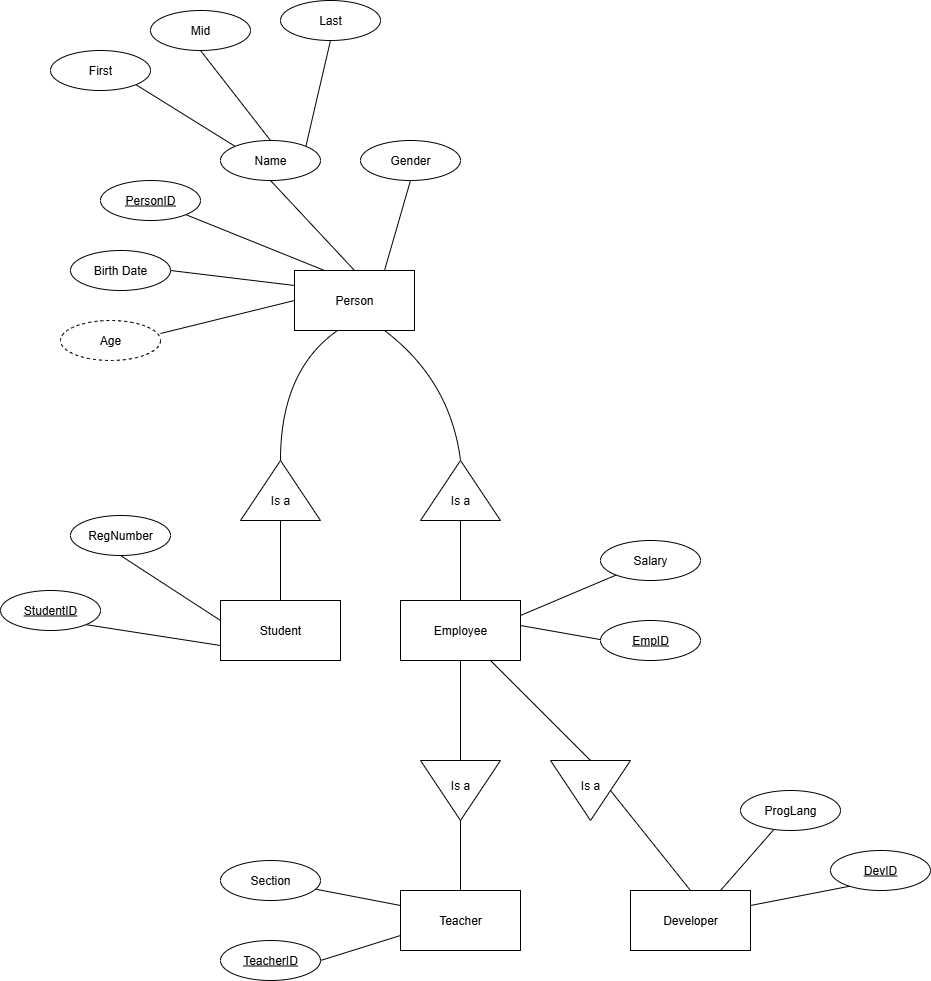

The diagram above was exported from draw.io. Its source (the exported page's mxGraphModel, read from the mxfile embedded in the PNG):
<mxGraphModel dx="1530" dy="776" grid="1" gridSize="10" guides="1" tooltips="1" connect="1" arrows="1" fold="1" page="1" pageScale="1" pageWidth="827" pageHeight="1169" math="0" shadow="0">
  <root>
    <mxCell id="0" />
    <mxCell id="1" parent="0" />
    <mxCell id="8s-8PXpt2CAe85toAo5o-1" value="Person" style="rounded=0;whiteSpace=wrap;html=1;" parent="1" vertex="1">
      <mxGeometry x="-106" y="340" width="120" height="60" as="geometry" />
    </mxCell>
    <mxCell id="8s-8PXpt2CAe85toAo5o-36" value="" style="endArrow=none;html=1;rounded=0;fontSize=12;startSize=8;endSize=8;curved=1;exitX=1;exitY=1;exitDx=0;exitDy=0;entryX=0.25;entryY=0;entryDx=0;entryDy=0;" parent="1" source="8s-8PXpt2CAe85toAo5o-44" target="8s-8PXpt2CAe85toAo5o-1" edge="1">
      <mxGeometry width="50" height="50" relative="1" as="geometry">
        <mxPoint x="-257.57359312880726" y="298.2842712474619" as="sourcePoint" />
        <mxPoint x="-110" y="370" as="targetPoint" />
      </mxGeometry>
    </mxCell>
    <mxCell id="8s-8PXpt2CAe85toAo5o-37" value="" style="endArrow=none;html=1;rounded=0;fontSize=12;startSize=8;endSize=8;curved=1;exitX=0.5;exitY=1;exitDx=0;exitDy=0;entryX=0.5;entryY=0;entryDx=0;entryDy=0;" parent="1" source="8s-8PXpt2CAe85toAo5o-45" target="8s-8PXpt2CAe85toAo5o-1" edge="1">
      <mxGeometry width="50" height="50" relative="1" as="geometry">
        <mxPoint x="-156" y="240" as="sourcePoint" />
        <mxPoint x="-8" y="412" as="targetPoint" />
      </mxGeometry>
    </mxCell>
    <mxCell id="8s-8PXpt2CAe85toAo5o-38" value="" style="endArrow=none;html=1;rounded=0;fontSize=12;startSize=8;endSize=8;curved=1;exitX=0.5;exitY=1;exitDx=0;exitDy=0;entryX=0.75;entryY=0;entryDx=0;entryDy=0;" parent="1" source="8s-8PXpt2CAe85toAo5o-46" target="8s-8PXpt2CAe85toAo5o-1" edge="1">
      <mxGeometry width="50" height="50" relative="1" as="geometry">
        <mxPoint x="-20.039999999999964" y="260" as="sourcePoint" />
        <mxPoint x="-46" y="340" as="targetPoint" />
      </mxGeometry>
    </mxCell>
    <mxCell id="8s-8PXpt2CAe85toAo5o-40" value="" style="endArrow=none;html=1;rounded=0;fontSize=12;startSize=8;endSize=8;curved=1;exitX=1;exitY=0.5;exitDx=0;exitDy=0;entryX=0;entryY=0.25;entryDx=0;entryDy=0;" parent="1" source="8s-8PXpt2CAe85toAo5o-48" target="8s-8PXpt2CAe85toAo5o-1" edge="1">
      <mxGeometry width="50" height="50" relative="1" as="geometry">
        <mxPoint x="-270" y="375" as="sourcePoint" />
        <mxPoint x="-406" y="515" as="targetPoint" />
      </mxGeometry>
    </mxCell>
    <mxCell id="8s-8PXpt2CAe85toAo5o-42" value="" style="endArrow=none;html=1;rounded=0;fontSize=12;startSize=8;endSize=8;curved=1;exitX=1;exitY=0.325;exitDx=0;exitDy=0;entryX=0;entryY=0.5;entryDx=0;entryDy=0;exitPerimeter=0;" parent="1" source="8s-8PXpt2CAe85toAo5o-47" target="8s-8PXpt2CAe85toAo5o-1" edge="1">
      <mxGeometry width="50" height="50" relative="1" as="geometry">
        <mxPoint x="-280" y="485" as="sourcePoint" />
        <mxPoint x="-406" y="620" as="targetPoint" />
      </mxGeometry>
    </mxCell>
    <mxCell id="8s-8PXpt2CAe85toAo5o-44" value="PersonID" style="ellipse;whiteSpace=wrap;html=1;align=center;fontStyle=4;" parent="1" vertex="1">
      <mxGeometry x="-300" y="250" width="100" height="40" as="geometry" />
    </mxCell>
    <mxCell id="8s-8PXpt2CAe85toAo5o-45" value="Name" style="ellipse;whiteSpace=wrap;html=1;align=center;" parent="1" vertex="1">
      <mxGeometry x="-180" y="210" width="100" height="40" as="geometry" />
    </mxCell>
    <mxCell id="8s-8PXpt2CAe85toAo5o-46" value="Gender" style="ellipse;whiteSpace=wrap;html=1;align=center;" parent="1" vertex="1">
      <mxGeometry x="-40" y="210" width="100" height="40" as="geometry" />
    </mxCell>
    <mxCell id="8s-8PXpt2CAe85toAo5o-47" value="Age" style="ellipse;whiteSpace=wrap;html=1;align=center;dashed=1;" parent="1" vertex="1">
      <mxGeometry x="-340" y="390" width="100" height="40" as="geometry" />
    </mxCell>
    <mxCell id="8s-8PXpt2CAe85toAo5o-48" value="Birth Date" style="ellipse;whiteSpace=wrap;html=1;align=center;" parent="1" vertex="1">
      <mxGeometry x="-330" y="320" width="100" height="40" as="geometry" />
    </mxCell>
    <mxCell id="8s-8PXpt2CAe85toAo5o-51" value="" style="endArrow=none;html=1;rounded=0;fontSize=12;startSize=8;endSize=8;curved=1;exitX=1;exitY=1;exitDx=0;exitDy=0;entryX=0;entryY=0;entryDx=0;entryDy=0;" parent="1" source="8s-8PXpt2CAe85toAo5o-57" target="8s-8PXpt2CAe85toAo5o-45" edge="1">
      <mxGeometry width="50" height="50" relative="1" as="geometry">
        <mxPoint x="-264.64466094067257" y="164.14213562373095" as="sourcePoint" />
        <mxPoint x="-176" y="200" as="targetPoint" />
      </mxGeometry>
    </mxCell>
    <mxCell id="8s-8PXpt2CAe85toAo5o-52" value="" style="endArrow=none;html=1;rounded=0;fontSize=12;startSize=8;endSize=8;curved=1;exitX=0.5;exitY=1;exitDx=0;exitDy=0;entryX=0.5;entryY=0;entryDx=0;entryDy=0;" parent="1" source="8s-8PXpt2CAe85toAo5o-55" target="8s-8PXpt2CAe85toAo5o-45" edge="1">
      <mxGeometry width="50" height="50" relative="1" as="geometry">
        <mxPoint x="-256" y="100" as="sourcePoint" />
        <mxPoint x="-146" y="200" as="targetPoint" />
      </mxGeometry>
    </mxCell>
    <mxCell id="8s-8PXpt2CAe85toAo5o-53" value="" style="endArrow=none;html=1;rounded=0;fontSize=12;startSize=8;endSize=8;curved=1;exitX=0.5;exitY=1;exitDx=0;exitDy=0;entryX=1;entryY=0;entryDx=0;entryDy=0;" parent="1" source="8s-8PXpt2CAe85toAo5o-56" target="8s-8PXpt2CAe85toAo5o-45" edge="1">
      <mxGeometry width="50" height="50" relative="1" as="geometry">
        <mxPoint x="-120.03999999999996" y="120" as="sourcePoint" />
        <mxPoint x="-116" y="200" as="targetPoint" />
      </mxGeometry>
    </mxCell>
    <mxCell id="8s-8PXpt2CAe85toAo5o-55" value="Mid" style="ellipse;whiteSpace=wrap;html=1;align=center;" parent="1" vertex="1">
      <mxGeometry x="-250" y="80" width="100" height="40" as="geometry" />
    </mxCell>
    <mxCell id="8s-8PXpt2CAe85toAo5o-56" value="Last" style="ellipse;whiteSpace=wrap;html=1;align=center;" parent="1" vertex="1">
      <mxGeometry x="-120" y="70" width="100" height="40" as="geometry" />
    </mxCell>
    <mxCell id="8s-8PXpt2CAe85toAo5o-57" value="First" style="ellipse;whiteSpace=wrap;html=1;align=center;" parent="1" vertex="1">
      <mxGeometry x="-350" y="120" width="100" height="40" as="geometry" />
    </mxCell>
    <mxCell id="wuuHvi_VYOl5piB3qdEh-1" value="" style="endArrow=none;html=1;rounded=0;fontSize=12;startSize=8;endSize=8;curved=1;entryX=0;entryY=0.5;entryDx=0;entryDy=0;exitX=1;exitY=0.5;exitDx=0;exitDy=0;" edge="1" parent="1" source="wuuHvi_VYOl5piB3qdEh-4">
      <mxGeometry width="50" height="50" relative="1" as="geometry">
        <mxPoint x="-120" y="520" as="sourcePoint" />
        <mxPoint x="-63" y="400" as="targetPoint" />
        <Array as="points">
          <mxPoint x="-120" y="440" />
        </Array>
      </mxGeometry>
    </mxCell>
    <mxCell id="wuuHvi_VYOl5piB3qdEh-3" value="" style="endArrow=none;html=1;rounded=0;fontSize=12;startSize=8;endSize=8;curved=1;exitX=0.75;exitY=1;exitDx=0;exitDy=0;entryX=1;entryY=0.5;entryDx=0;entryDy=0;" edge="1" parent="1" source="8s-8PXpt2CAe85toAo5o-1" target="wuuHvi_VYOl5piB3qdEh-5">
      <mxGeometry width="50" height="50" relative="1" as="geometry">
        <mxPoint x="16" y="310" as="sourcePoint" />
        <mxPoint x="60" y="520" as="targetPoint" />
        <Array as="points">
          <mxPoint x="50" y="450" />
        </Array>
      </mxGeometry>
    </mxCell>
    <mxCell id="wuuHvi_VYOl5piB3qdEh-4" value="" style="triangle;whiteSpace=wrap;html=1;rotation=-90;" vertex="1" parent="1">
      <mxGeometry x="-150" y="520" width="60" height="80" as="geometry" />
    </mxCell>
    <mxCell id="wuuHvi_VYOl5piB3qdEh-5" value="" style="triangle;whiteSpace=wrap;html=1;rotation=-90;" vertex="1" parent="1">
      <mxGeometry x="30" y="520" width="60" height="80" as="geometry" />
    </mxCell>
    <mxCell id="wuuHvi_VYOl5piB3qdEh-6" value="Is a" style="text;html=1;align=center;verticalAlign=middle;whiteSpace=wrap;rounded=0;" vertex="1" parent="1">
      <mxGeometry x="-150" y="555" width="60" height="30" as="geometry" />
    </mxCell>
    <mxCell id="wuuHvi_VYOl5piB3qdEh-7" value="Is a" style="text;html=1;align=center;verticalAlign=middle;whiteSpace=wrap;rounded=0;" vertex="1" parent="1">
      <mxGeometry x="30" y="555" width="60" height="30" as="geometry" />
    </mxCell>
    <mxCell id="wuuHvi_VYOl5piB3qdEh-11" value="Student" style="rounded=0;whiteSpace=wrap;html=1;" vertex="1" parent="1">
      <mxGeometry x="-180" y="670" width="120" height="60" as="geometry" />
    </mxCell>
    <mxCell id="wuuHvi_VYOl5piB3qdEh-12" value="Employee" style="rounded=0;whiteSpace=wrap;html=1;" vertex="1" parent="1">
      <mxGeometry y="670" width="120" height="60" as="geometry" />
    </mxCell>
    <mxCell id="wuuHvi_VYOl5piB3qdEh-13" value="" style="endArrow=none;html=1;rounded=0;fontSize=12;startSize=8;endSize=8;curved=1;exitX=0;exitY=0.5;exitDx=0;exitDy=0;entryX=0.5;entryY=0;entryDx=0;entryDy=0;" edge="1" parent="1" source="wuuHvi_VYOl5piB3qdEh-4" target="wuuHvi_VYOl5piB3qdEh-11">
      <mxGeometry width="50" height="50" relative="1" as="geometry">
        <mxPoint x="-204" y="580" as="sourcePoint" />
        <mxPoint x="-120" y="670" as="targetPoint" />
      </mxGeometry>
    </mxCell>
    <mxCell id="wuuHvi_VYOl5piB3qdEh-14" value="" style="endArrow=none;html=1;rounded=0;fontSize=12;startSize=8;endSize=8;curved=1;entryX=0.5;entryY=0;entryDx=0;entryDy=0;" edge="1" parent="1" target="wuuHvi_VYOl5piB3qdEh-12">
      <mxGeometry width="50" height="50" relative="1" as="geometry">
        <mxPoint x="60" y="590" as="sourcePoint" />
        <mxPoint x="60" y="665" as="targetPoint" />
      </mxGeometry>
    </mxCell>
    <mxCell id="wuuHvi_VYOl5piB3qdEh-15" value="" style="endArrow=none;html=1;rounded=0;fontSize=12;startSize=8;endSize=8;curved=1;exitX=1;exitY=1;exitDx=0;exitDy=0;entryX=0;entryY=0.75;entryDx=0;entryDy=0;" edge="1" parent="1" source="wuuHvi_VYOl5piB3qdEh-17" target="wuuHvi_VYOl5piB3qdEh-11">
      <mxGeometry width="50" height="50" relative="1" as="geometry">
        <mxPoint x="-391.57359312880726" y="648.2842712474619" as="sourcePoint" />
        <mxPoint x="-210" y="690" as="targetPoint" />
      </mxGeometry>
    </mxCell>
    <mxCell id="wuuHvi_VYOl5piB3qdEh-16" value="" style="endArrow=none;html=1;rounded=0;fontSize=12;startSize=8;endSize=8;curved=1;exitX=0.5;exitY=1;exitDx=0;exitDy=0;entryX=0.5;entryY=0;entryDx=0;entryDy=0;" edge="1" parent="1" source="wuuHvi_VYOl5piB3qdEh-18">
      <mxGeometry width="50" height="50" relative="1" as="geometry">
        <mxPoint x="-290" y="590" as="sourcePoint" />
        <mxPoint x="-180" y="690" as="targetPoint" />
      </mxGeometry>
    </mxCell>
    <mxCell id="wuuHvi_VYOl5piB3qdEh-17" value="StudentID" style="ellipse;whiteSpace=wrap;html=1;align=center;fontStyle=4;" vertex="1" parent="1">
      <mxGeometry x="-400" y="660" width="100" height="40" as="geometry" />
    </mxCell>
    <mxCell id="wuuHvi_VYOl5piB3qdEh-18" value="RegNumber" style="ellipse;whiteSpace=wrap;html=1;align=center;" vertex="1" parent="1">
      <mxGeometry x="-330" y="585" width="100" height="40" as="geometry" />
    </mxCell>
    <mxCell id="wuuHvi_VYOl5piB3qdEh-19" value="" style="endArrow=none;html=1;rounded=0;fontSize=12;startSize=8;endSize=8;curved=1;exitX=1;exitY=1;exitDx=0;exitDy=0;entryX=1;entryY=0.75;entryDx=0;entryDy=0;" edge="1" parent="1" source="wuuHvi_VYOl5piB3qdEh-21">
      <mxGeometry width="50" height="50" relative="1" as="geometry">
        <mxPoint x="232.42640687119274" y="698.2842712474619" as="sourcePoint" />
        <mxPoint x="120" y="695" as="targetPoint" />
      </mxGeometry>
    </mxCell>
    <mxCell id="wuuHvi_VYOl5piB3qdEh-20" value="" style="endArrow=none;html=1;rounded=0;fontSize=12;startSize=8;endSize=8;curved=1;entryX=1;entryY=0.25;entryDx=0;entryDy=0;" edge="1" parent="1" source="wuuHvi_VYOl5piB3qdEh-22" target="wuuHvi_VYOl5piB3qdEh-12">
      <mxGeometry width="50" height="50" relative="1" as="geometry">
        <mxPoint x="334" y="640" as="sourcePoint" />
        <mxPoint x="444" y="740" as="targetPoint" />
      </mxGeometry>
    </mxCell>
    <mxCell id="wuuHvi_VYOl5piB3qdEh-21" value="EmpID" style="ellipse;whiteSpace=wrap;html=1;align=center;fontStyle=4;" vertex="1" parent="1">
      <mxGeometry x="200" y="690" width="100" height="40" as="geometry" />
    </mxCell>
    <mxCell id="wuuHvi_VYOl5piB3qdEh-22" value="Salary" style="ellipse;whiteSpace=wrap;html=1;align=center;" vertex="1" parent="1">
      <mxGeometry x="200" y="610" width="100" height="40" as="geometry" />
    </mxCell>
    <mxCell id="wuuHvi_VYOl5piB3qdEh-24" value="" style="triangle;whiteSpace=wrap;html=1;rotation=90;" vertex="1" parent="1">
      <mxGeometry x="30" y="820" width="60" height="80" as="geometry" />
    </mxCell>
    <mxCell id="wuuHvi_VYOl5piB3qdEh-25" value="" style="endArrow=none;html=1;rounded=0;fontSize=12;startSize=8;endSize=8;curved=1;entryX=0;entryY=0.5;entryDx=0;entryDy=0;exitX=0.5;exitY=1;exitDx=0;exitDy=0;" edge="1" parent="1" source="wuuHvi_VYOl5piB3qdEh-12" target="wuuHvi_VYOl5piB3qdEh-24">
      <mxGeometry width="50" height="50" relative="1" as="geometry">
        <mxPoint x="59.5" y="730" as="sourcePoint" />
        <mxPoint x="59.5" y="810" as="targetPoint" />
      </mxGeometry>
    </mxCell>
    <mxCell id="wuuHvi_VYOl5piB3qdEh-26" value="Is a" style="text;html=1;align=center;verticalAlign=middle;whiteSpace=wrap;rounded=0;" vertex="1" parent="1">
      <mxGeometry x="30" y="840" width="60" height="30" as="geometry" />
    </mxCell>
    <mxCell id="wuuHvi_VYOl5piB3qdEh-27" value="Teacher" style="rounded=0;whiteSpace=wrap;html=1;" vertex="1" parent="1">
      <mxGeometry y="960" width="120" height="60" as="geometry" />
    </mxCell>
    <mxCell id="wuuHvi_VYOl5piB3qdEh-28" value="" style="endArrow=none;html=1;rounded=0;fontSize=12;startSize=8;endSize=8;curved=1;exitX=1;exitY=0.5;exitDx=0;exitDy=0;entryX=0.5;entryY=0;entryDx=0;entryDy=0;" edge="1" parent="1" source="wuuHvi_VYOl5piB3qdEh-24" target="wuuHvi_VYOl5piB3qdEh-27">
      <mxGeometry width="50" height="50" relative="1" as="geometry">
        <mxPoint x="60" y="890" as="sourcePoint" />
        <mxPoint x="60" y="980" as="targetPoint" />
      </mxGeometry>
    </mxCell>
    <mxCell id="wuuHvi_VYOl5piB3qdEh-29" value="" style="endArrow=none;html=1;rounded=0;fontSize=12;startSize=8;endSize=8;curved=1;exitX=1;exitY=0.5;exitDx=0;exitDy=0;entryX=0;entryY=0.75;entryDx=0;entryDy=0;" edge="1" parent="1" source="wuuHvi_VYOl5piB3qdEh-31" target="wuuHvi_VYOl5piB3qdEh-27">
      <mxGeometry width="50" height="50" relative="1" as="geometry">
        <mxPoint x="-147.57359312880726" y="1018.2842712474619" as="sourcePoint" />
        <mxPoint x="-260" y="1015" as="targetPoint" />
      </mxGeometry>
    </mxCell>
    <mxCell id="wuuHvi_VYOl5piB3qdEh-30" value="" style="endArrow=none;html=1;rounded=0;fontSize=12;startSize=8;endSize=8;curved=1;entryX=0;entryY=0.25;entryDx=0;entryDy=0;" edge="1" parent="1" source="wuuHvi_VYOl5piB3qdEh-32" target="wuuHvi_VYOl5piB3qdEh-27">
      <mxGeometry width="50" height="50" relative="1" as="geometry">
        <mxPoint x="-46" y="960" as="sourcePoint" />
        <mxPoint x="-260" y="1005" as="targetPoint" />
      </mxGeometry>
    </mxCell>
    <mxCell id="wuuHvi_VYOl5piB3qdEh-31" value="TeacherID" style="ellipse;whiteSpace=wrap;html=1;align=center;fontStyle=4;" vertex="1" parent="1">
      <mxGeometry x="-180" y="1010" width="100" height="40" as="geometry" />
    </mxCell>
    <mxCell id="wuuHvi_VYOl5piB3qdEh-32" value="Section" style="ellipse;whiteSpace=wrap;html=1;align=center;" vertex="1" parent="1">
      <mxGeometry x="-180" y="930" width="100" height="40" as="geometry" />
    </mxCell>
    <mxCell id="wuuHvi_VYOl5piB3qdEh-33" value="" style="triangle;whiteSpace=wrap;html=1;rotation=90;" vertex="1" parent="1">
      <mxGeometry x="160" y="820" width="60" height="80" as="geometry" />
    </mxCell>
    <mxCell id="wuuHvi_VYOl5piB3qdEh-34" value="Is a" style="text;html=1;align=center;verticalAlign=middle;whiteSpace=wrap;rounded=0;" vertex="1" parent="1">
      <mxGeometry x="160" y="840" width="60" height="30" as="geometry" />
    </mxCell>
    <mxCell id="wuuHvi_VYOl5piB3qdEh-35" value="Developer" style="rounded=0;whiteSpace=wrap;html=1;" vertex="1" parent="1">
      <mxGeometry x="230" y="960" width="120" height="60" as="geometry" />
    </mxCell>
    <mxCell id="wuuHvi_VYOl5piB3qdEh-36" value="" style="endArrow=none;html=1;rounded=0;fontSize=12;startSize=8;endSize=8;curved=1;entryX=0.5;entryY=0;entryDx=0;entryDy=0;exitX=0.5;exitY=0;exitDx=0;exitDy=0;" edge="1" parent="1" source="wuuHvi_VYOl5piB3qdEh-33" target="wuuHvi_VYOl5piB3qdEh-35">
      <mxGeometry width="50" height="50" relative="1" as="geometry">
        <mxPoint x="200" y="890" as="sourcePoint" />
        <mxPoint x="420" y="1010" as="targetPoint" />
      </mxGeometry>
    </mxCell>
    <mxCell id="wuuHvi_VYOl5piB3qdEh-37" value="" style="endArrow=none;html=1;rounded=0;fontSize=12;startSize=8;endSize=8;curved=1;exitX=1;exitY=0.5;exitDx=0;exitDy=0;entryX=1;entryY=0.25;entryDx=0;entryDy=0;" edge="1" parent="1" source="wuuHvi_VYOl5piB3qdEh-39" target="wuuHvi_VYOl5piB3qdEh-35">
      <mxGeometry width="50" height="50" relative="1" as="geometry">
        <mxPoint x="212.42640687119274" y="1048.284271247462" as="sourcePoint" />
        <mxPoint x="100" y="1045" as="targetPoint" />
      </mxGeometry>
    </mxCell>
    <mxCell id="wuuHvi_VYOl5piB3qdEh-38" value="" style="endArrow=none;html=1;rounded=0;fontSize=12;startSize=8;endSize=8;curved=1;entryX=0.75;entryY=0;entryDx=0;entryDy=0;" edge="1" parent="1" source="wuuHvi_VYOl5piB3qdEh-40" target="wuuHvi_VYOl5piB3qdEh-35">
      <mxGeometry width="50" height="50" relative="1" as="geometry">
        <mxPoint x="314" y="990" as="sourcePoint" />
        <mxPoint x="100" y="1035" as="targetPoint" />
      </mxGeometry>
    </mxCell>
    <mxCell id="wuuHvi_VYOl5piB3qdEh-39" value="DevID" style="ellipse;whiteSpace=wrap;html=1;align=center;fontStyle=4;" vertex="1" parent="1">
      <mxGeometry x="430" y="920" width="100" height="40" as="geometry" />
    </mxCell>
    <mxCell id="wuuHvi_VYOl5piB3qdEh-40" value="ProgLang" style="ellipse;whiteSpace=wrap;html=1;align=center;" vertex="1" parent="1">
      <mxGeometry x="340" y="860" width="100" height="40" as="geometry" />
    </mxCell>
    <mxCell id="wuuHvi_VYOl5piB3qdEh-41" value="" style="endArrow=none;html=1;rounded=0;fontSize=12;startSize=8;endSize=8;curved=1;entryX=0;entryY=0.5;entryDx=0;entryDy=0;exitX=0.75;exitY=1;exitDx=0;exitDy=0;exitPerimeter=0;" edge="1" parent="1" source="wuuHvi_VYOl5piB3qdEh-12" target="wuuHvi_VYOl5piB3qdEh-33">
      <mxGeometry width="50" height="50" relative="1" as="geometry">
        <mxPoint x="100" y="730" as="sourcePoint" />
        <mxPoint x="100" y="830" as="targetPoint" />
      </mxGeometry>
    </mxCell>
  </root>
</mxGraphModel>